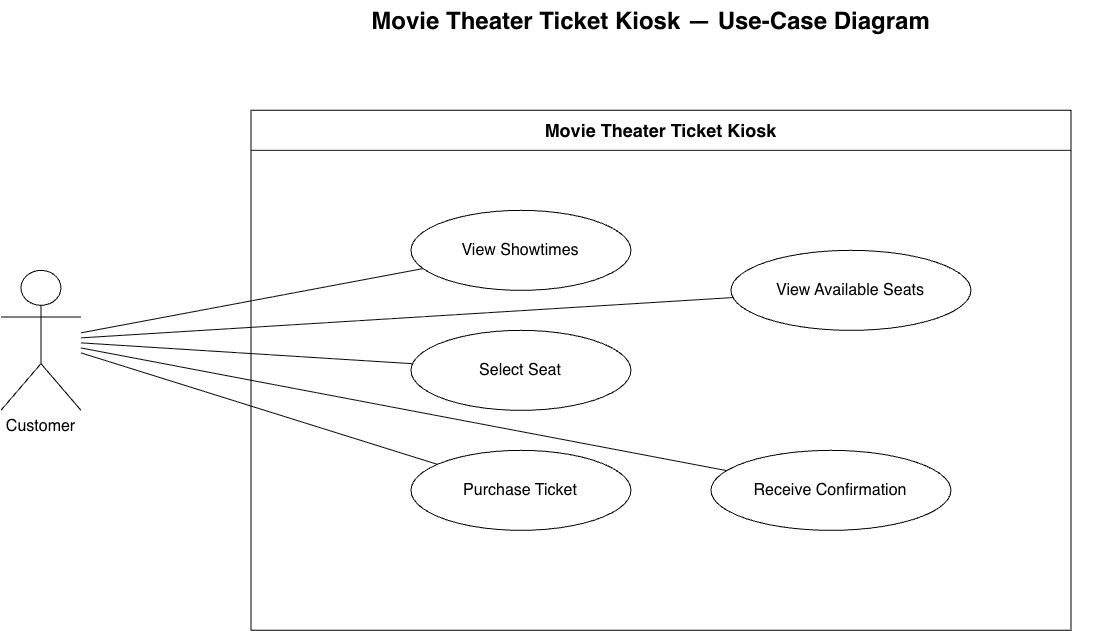

The diagram above was exported from draw.io. Its source (the exported page's mxGraphModel, read from the mxfile embedded in the PNG):
<mxGraphModel dx="1134" dy="785" grid="1" gridSize="10" guides="1" tooltips="1" connect="1" arrows="1" fold="1" page="1" pageScale="1" pageWidth="1500" pageHeight="900" background="light-dark(#FFFFFF,#000000)" math="0" shadow="0">
  <root>
    <mxCell id="0" />
    <mxCell id="1" parent="0" />
    <mxCell id="title" parent="1" style="text;html=1;strokeColor=none;fillColor=none;align=center;fontSize=24;fontStyle=1;" value="Movie Theater Ticket Kiosk — Use-Case Diagram" vertex="1">
      <mxGeometry height="50" width="920" x="300" y="30" as="geometry" />
    </mxCell>
    <mxCell id="actor" parent="1" style="shape=umlActor;verticalLabelPosition=bottom;verticalAlign=top;html=1;fontSize=16;" value="Customer" vertex="1">
      <mxGeometry height="140" width="80" x="110" y="300" as="geometry" />
    </mxCell>
    <mxCell id="boundary" parent="1" style="swimlane;horizontal=1;startSize=40;rounded=0;html=1;fontSize=18;fontStyle=1;" value="Movie Theater Ticket Kiosk" vertex="1">
      <mxGeometry height="520" width="820" x="360" y="140" as="geometry" />
    </mxCell>
    <mxCell id="uc5" parent="boundary" style="ellipse;whiteSpace=wrap;html=1;fontSize=16;" value="View Available Seats" vertex="1">
      <mxGeometry height="80" width="240" x="480" y="140" as="geometry" />
    </mxCell>
    <mxCell id="uc1" parent="1" style="ellipse;whiteSpace=wrap;html=1;fontSize=16;" value="View Showtimes" vertex="1">
      <mxGeometry height="80" width="220" x="520" y="240" as="geometry" />
    </mxCell>
    <mxCell id="uc2" parent="1" style="ellipse;whiteSpace=wrap;html=1;fontSize=16;" value="Select Seat" vertex="1">
      <mxGeometry height="80" width="220" x="520" y="360" as="geometry" />
    </mxCell>
    <mxCell id="uc3" parent="1" style="ellipse;whiteSpace=wrap;html=1;fontSize=16;" value="Purchase Ticket" vertex="1">
      <mxGeometry height="80" width="220" x="520" y="480" as="geometry" />
    </mxCell>
    <mxCell id="uc4" parent="1" style="ellipse;whiteSpace=wrap;html=1;fontSize=16;" value="Receive Confirmation" vertex="1">
      <mxGeometry height="80" width="240" x="820" y="480" as="geometry" />
    </mxCell>
    <mxCell id="a1" edge="1" parent="1" source="actor" style="endArrow=none;html=1;rounded=0;" target="uc1" value="">
      <mxGeometry relative="1" as="geometry" />
    </mxCell>
    <mxCell id="a2" edge="1" parent="1" source="actor" style="endArrow=none;html=1;rounded=0;" target="uc2" value="">
      <mxGeometry relative="1" as="geometry" />
    </mxCell>
    <mxCell id="a3" edge="1" parent="1" source="actor" style="endArrow=none;html=1;rounded=0;" target="uc3" value="">
      <mxGeometry relative="1" as="geometry" />
    </mxCell>
    <mxCell id="a4" edge="1" parent="1" source="actor" style="endArrow=none;html=1;rounded=0;" target="uc4" value="">
      <mxGeometry relative="1" as="geometry" />
    </mxCell>
    <mxCell id="a5" edge="1" parent="1" source="actor" style="endArrow=none;html=1;rounded=0;" target="uc5" value="">
      <mxGeometry relative="1" as="geometry" />
    </mxCell>
  </root>
</mxGraphModel>